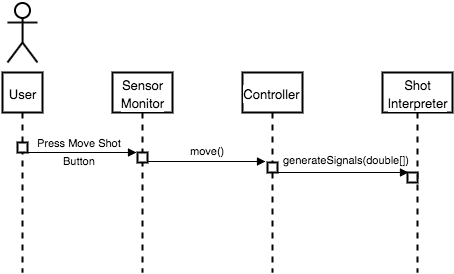

The diagram above was exported from draw.io. Its source (the exported page's mxGraphModel, read from the mxfile embedded in the PNG):
<mxGraphModel dx="950" dy="598" grid="1" gridSize="10" guides="1" tooltips="1" connect="1" arrows="1" fold="1" page="1" pageScale="1" pageWidth="1169" pageHeight="826" math="0" shadow="0">
  <root>
    <mxCell id="0" />
    <mxCell id="1" parent="0" />
    <mxCell id="30d3834f9a1b9bf9-15" value="" style="html=1;verticalAlign=bottom;endArrow=block;strokeColor=#000000;strokeWidth=1;fontSize=15;align=center;entryX=-0.2;entryY=-0.1;entryPerimeter=0;" edge="1" parent="1" target="30d3834f9a1b9bf9-9" source="30d3834f9a1b9bf9-4">
      <mxGeometry x="70" y="174" width="80" as="geometry">
        <mxPoint x="170" y="170" as="sourcePoint" />
        <mxPoint x="285" y="170" as="targetPoint" />
      </mxGeometry>
    </mxCell>
    <mxCell id="30d3834f9a1b9bf9-17" value="" style="html=1;verticalAlign=bottom;endArrow=block;strokeColor=#000000;strokeWidth=1;fontSize=15;align=center;entryX=0.1;entryY=0;entryPerimeter=0;" edge="1" parent="1" source="30d3834f9a1b9bf9-8" target="30d3834f9a1b9bf9-11">
      <mxGeometry x="80" y="179" width="80" as="geometry">
        <mxPoint x="180" y="175" as="sourcePoint" />
        <mxPoint x="432" y="180" as="targetPoint" />
      </mxGeometry>
    </mxCell>
    <mxCell id="30d3834f9a1b9bf9-1" value="" style="shape=umlActor;verticalLabelPosition=bottom;labelBackgroundColor=#ffffff;verticalAlign=top;html=1;rounded=0;strokeWidth=2;fillColor=#ffffff;gradientColor=none;fontSize=15;align=center;" vertex="1" parent="1">
      <mxGeometry x="45" y="10" width="30" height="60" as="geometry" />
    </mxCell>
    <mxCell id="30d3834f9a1b9bf9-2" value="&lt;font style=&quot;font-size: 13px&quot;&gt;User&lt;/font&gt;" style="shape=umlLifeline;perimeter=lifelinePerimeter;whiteSpace=wrap;html=1;container=1;collapsible=0;recursiveResize=0;outlineConnect=0;rounded=0;labelBackgroundColor=#ffffff;strokeWidth=2;fillColor=#ffffff;gradientColor=none;fontSize=15;align=center;" vertex="1" parent="1">
      <mxGeometry x="40" y="80" width="40" height="200" as="geometry" />
    </mxCell>
    <mxCell id="30d3834f9a1b9bf9-3" value="" style="html=1;points=[];perimeter=orthogonalPerimeter;rounded=0;labelBackgroundColor=#ffffff;strokeWidth=2;fillColor=#ffffff;gradientColor=none;fontSize=15;align=center;" vertex="1" parent="30d3834f9a1b9bf9-2">
      <mxGeometry x="15" y="70" width="10" height="10" as="geometry" />
    </mxCell>
    <mxCell id="30d3834f9a1b9bf9-4" value="&lt;font style=&quot;font-size: 13px&quot;&gt;Sensor&lt;/font&gt;&lt;div&gt;&lt;font style=&quot;font-size: 13px&quot;&gt;Monitor&lt;/font&gt;&lt;/div&gt;" style="shape=umlLifeline;perimeter=lifelinePerimeter;whiteSpace=wrap;html=1;container=1;collapsible=0;recursiveResize=0;outlineConnect=0;rounded=0;labelBackgroundColor=#ffffff;strokeWidth=2;fillColor=#ffffff;gradientColor=none;fontSize=15;align=center;verticalAlign=bottom;horizontal=1;" vertex="1" parent="1">
      <mxGeometry x="150" y="80" width="60" height="200" as="geometry" />
    </mxCell>
    <mxCell id="30d3834f9a1b9bf9-5" value="" style="html=1;points=[];perimeter=orthogonalPerimeter;rounded=0;labelBackgroundColor=#ffffff;strokeWidth=2;fillColor=#ffffff;gradientColor=none;fontSize=15;align=center;" vertex="1" parent="30d3834f9a1b9bf9-4">
      <mxGeometry x="25" y="80" width="10" height="10" as="geometry" />
    </mxCell>
    <mxCell id="30d3834f9a1b9bf9-8" value="&lt;span style=&quot;font-size: 13px&quot;&gt;Controller&lt;/span&gt;" style="shape=umlLifeline;perimeter=lifelinePerimeter;whiteSpace=wrap;html=1;container=1;collapsible=0;recursiveResize=0;outlineConnect=0;rounded=0;labelBackgroundColor=#ffffff;strokeWidth=2;fillColor=#ffffff;gradientColor=none;fontSize=15;align=center;verticalAlign=middle;horizontal=1;" vertex="1" parent="1">
      <mxGeometry x="280" y="80" width="60" height="200" as="geometry" />
    </mxCell>
    <mxCell id="30d3834f9a1b9bf9-9" value="" style="html=1;points=[];perimeter=orthogonalPerimeter;rounded=0;labelBackgroundColor=#ffffff;strokeWidth=2;fillColor=#ffffff;gradientColor=none;fontSize=15;align=center;" vertex="1" parent="30d3834f9a1b9bf9-8">
      <mxGeometry x="25" y="90" width="10" height="10" as="geometry" />
    </mxCell>
    <mxCell id="30d3834f9a1b9bf9-10" value="&lt;span style=&quot;font-size: 13px&quot;&gt;Shot&lt;/span&gt;&lt;div&gt;&lt;span style=&quot;font-size: 13px&quot;&gt;Interpreter&lt;/span&gt;&lt;/div&gt;" style="shape=umlLifeline;perimeter=lifelinePerimeter;whiteSpace=wrap;html=1;container=1;collapsible=0;recursiveResize=0;outlineConnect=0;rounded=0;labelBackgroundColor=#ffffff;strokeWidth=2;fillColor=#ffffff;gradientColor=none;fontSize=15;align=center;verticalAlign=middle;horizontal=1;" vertex="1" parent="1">
      <mxGeometry x="420" y="80" width="70" height="200" as="geometry" />
    </mxCell>
    <mxCell id="30d3834f9a1b9bf9-11" value="" style="html=1;points=[];perimeter=orthogonalPerimeter;rounded=0;labelBackgroundColor=#ffffff;strokeWidth=2;fillColor=#ffffff;gradientColor=none;fontSize=15;align=center;" vertex="1" parent="30d3834f9a1b9bf9-10">
      <mxGeometry x="25" y="100" width="10" height="10" as="geometry" />
    </mxCell>
    <mxCell id="30d3834f9a1b9bf9-12" value="&lt;div style=&quot;text-align: center&quot;&gt;&lt;span style=&quot;font-size: 11px&quot;&gt;Press Move Shot&lt;/span&gt;&lt;/div&gt;&lt;div style=&quot;text-align: center&quot;&gt;&lt;font style=&quot;font-size: 11px&quot;&gt;Button&lt;/font&gt;&lt;/div&gt;" style="text;html=1;fontSize=15;" vertex="1" parent="1">
      <mxGeometry x="73" y="134" width="90" height="39" as="geometry" />
    </mxCell>
    <mxCell id="30d3834f9a1b9bf9-13" value="" style="html=1;verticalAlign=bottom;endArrow=block;strokeColor=#000000;strokeWidth=1;fontSize=15;align=center;entryX=-0.1;entryY=0;entryPerimeter=0;" edge="1" parent="1" source="30d3834f9a1b9bf9-2" target="30d3834f9a1b9bf9-5">
      <mxGeometry width="80" relative="1" as="geometry">
        <mxPoint x="60" y="160" as="sourcePoint" />
        <mxPoint x="162" y="160" as="targetPoint" />
      </mxGeometry>
    </mxCell>
    <mxCell id="30d3834f9a1b9bf9-16" value="&lt;font style=&quot;font-size: 11px&quot;&gt;move()&lt;/font&gt;" style="text;html=1;resizable=0;points=[];autosize=1;align=left;verticalAlign=top;spacingTop=-4;fontSize=15;" vertex="1" parent="1">
      <mxGeometry x="226" y="146" width="50" height="20" as="geometry" />
    </mxCell>
    <mxCell id="30d3834f9a1b9bf9-18" value="&lt;span style=&quot;font-size: 11px&quot;&gt;generateSignals(double[])&lt;/span&gt;" style="text;html=1;resizable=0;points=[];autosize=1;align=left;verticalAlign=top;spacingTop=-4;fontSize=15;" vertex="1" parent="1">
      <mxGeometry x="319" y="155" width="140" height="20" as="geometry" />
    </mxCell>
  </root>
</mxGraphModel>